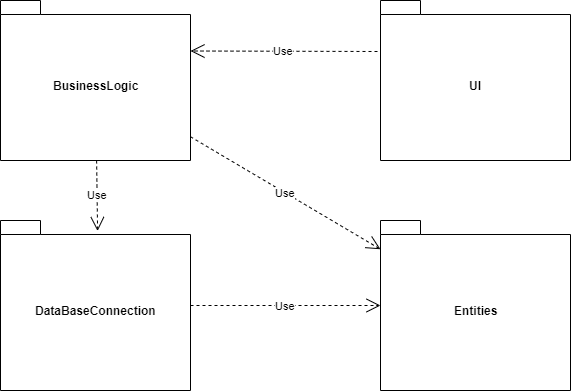

The diagram above was exported from draw.io. Its source (the exported page's mxGraphModel, read from the mxfile embedded in the PNG):
<mxGraphModel dx="854" dy="436" grid="1" gridSize="10" guides="1" tooltips="1" connect="1" arrows="1" fold="1" page="1" pageScale="1" pageWidth="827" pageHeight="1169" math="0" shadow="0">
  <root>
    <mxCell id="0" />
    <mxCell id="1" parent="0" />
    <mxCell id="rmSWothgCJ-DY_xdo02c-1" value="BusinessLogic" style="shape=folder;fontStyle=1;spacingTop=10;tabWidth=40;tabHeight=14;tabPosition=left;html=1;" parent="1" vertex="1">
      <mxGeometry x="100" y="70" width="190" height="160" as="geometry" />
    </mxCell>
    <mxCell id="rmSWothgCJ-DY_xdo02c-2" value="UI" style="shape=folder;fontStyle=1;spacingTop=10;tabWidth=40;tabHeight=14;tabPosition=left;html=1;" parent="1" vertex="1">
      <mxGeometry x="480" y="70" width="190" height="160" as="geometry" />
    </mxCell>
    <mxCell id="rmSWothgCJ-DY_xdo02c-3" value="Use" style="endArrow=open;endSize=12;dashed=1;html=1;entryX=0;entryY=0;entryDx=190;entryDy=50.5;entryPerimeter=0;" parent="1" target="rmSWothgCJ-DY_xdo02c-1" edge="1">
      <mxGeometry width="160" relative="1" as="geometry">
        <mxPoint x="477" y="121" as="sourcePoint" />
        <mxPoint x="280" y="124" as="targetPoint" />
      </mxGeometry>
    </mxCell>
    <mxCell id="yRll_mdbXxETm0ezFcuU-1" value="DataBaseConnection" style="shape=folder;fontStyle=1;spacingTop=10;tabWidth=40;tabHeight=14;tabPosition=left;html=1;" parent="1" vertex="1">
      <mxGeometry x="100" y="290" width="190" height="170" as="geometry" />
    </mxCell>
    <mxCell id="yRll_mdbXxETm0ezFcuU-2" value="Use" style="endArrow=open;endSize=12;dashed=1;html=1;entryX=0.511;entryY=0.062;entryDx=0;entryDy=0;entryPerimeter=0;" parent="1" source="rmSWothgCJ-DY_xdo02c-1" target="yRll_mdbXxETm0ezFcuU-1" edge="1">
      <mxGeometry width="160" relative="1" as="geometry">
        <mxPoint x="217.05999999999995" y="329.98" as="sourcePoint" />
        <mxPoint x="290" y="370" as="targetPoint" />
      </mxGeometry>
    </mxCell>
    <mxCell id="yRll_mdbXxETm0ezFcuU-3" value="Use" style="endArrow=open;endSize=12;dashed=1;html=1;" parent="1" source="rmSWothgCJ-DY_xdo02c-1" target="4n88GuQvjqker3H5bhDt-1" edge="1">
      <mxGeometry width="160" relative="1" as="geometry">
        <mxPoint x="717.06" y="308.48" as="sourcePoint" />
        <mxPoint x="530" y="311.1460327589875" as="targetPoint" />
      </mxGeometry>
    </mxCell>
    <mxCell id="4n88GuQvjqker3H5bhDt-1" value="Entities" style="shape=folder;fontStyle=1;spacingTop=10;tabWidth=40;tabHeight=14;tabPosition=left;html=1;" vertex="1" parent="1">
      <mxGeometry x="480" y="290" width="190" height="170" as="geometry" />
    </mxCell>
    <mxCell id="4n88GuQvjqker3H5bhDt-2" value="Use" style="endArrow=open;endSize=12;dashed=1;html=1;" edge="1" parent="1" source="yRll_mdbXxETm0ezFcuU-1" target="4n88GuQvjqker3H5bhDt-1">
      <mxGeometry width="160" relative="1" as="geometry">
        <mxPoint x="176.2328767123288" y="240" as="sourcePoint" />
        <mxPoint x="145" y="354" as="targetPoint" />
      </mxGeometry>
    </mxCell>
  </root>
</mxGraphModel>